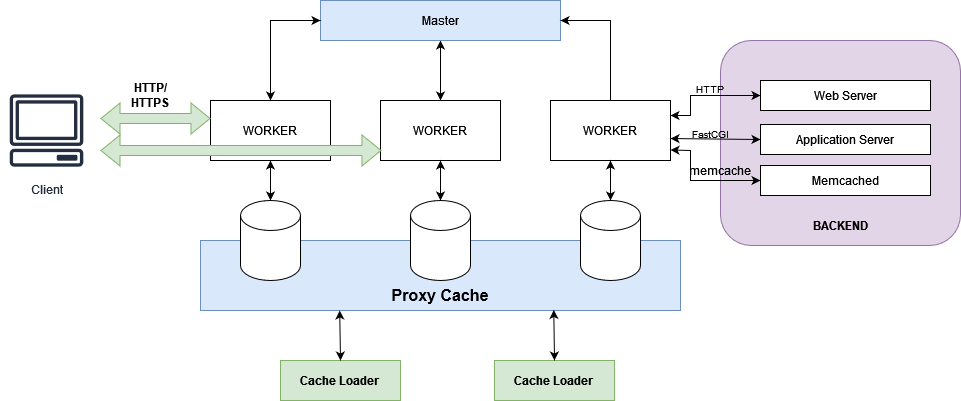

The diagram above was exported from draw.io. Its source (the exported page's mxGraphModel, read from the mxfile embedded in the PNG):
<mxGraphModel dx="1876" dy="962" grid="1" gridSize="10" guides="1" tooltips="1" connect="1" arrows="1" fold="1" page="1" pageScale="1" pageWidth="827" pageHeight="1169" math="0" shadow="0">
  <root>
    <mxCell id="0" />
    <mxCell id="1" parent="0" />
    <mxCell id="2OGetPZekLivL_dzZe1L-25" value="" style="rounded=1;whiteSpace=wrap;html=1;fillColor=#e1d5e7;strokeColor=#9673a6;" vertex="1" parent="1">
      <mxGeometry x="640" y="120" width="240" height="205" as="geometry" />
    </mxCell>
    <mxCell id="2OGetPZekLivL_dzZe1L-17" value="" style="rounded=0;whiteSpace=wrap;html=1;fillColor=#dae8fc;strokeColor=#6c8ebf;" vertex="1" parent="1">
      <mxGeometry x="120" y="320" width="480" height="70" as="geometry" />
    </mxCell>
    <mxCell id="2OGetPZekLivL_dzZe1L-9" value="" style="edgeStyle=orthogonalEdgeStyle;rounded=0;orthogonalLoop=1;jettySize=auto;html=1;startArrow=classic;startFill=1;" edge="1" parent="1" source="2OGetPZekLivL_dzZe1L-2" target="2OGetPZekLivL_dzZe1L-4">
      <mxGeometry relative="1" as="geometry" />
    </mxCell>
    <mxCell id="2OGetPZekLivL_dzZe1L-2" value="Master" style="rounded=0;whiteSpace=wrap;html=1;fillColor=#dae8fc;strokeColor=#6c8ebf;" vertex="1" parent="1">
      <mxGeometry x="240" y="80" width="240" height="40" as="geometry" />
    </mxCell>
    <mxCell id="2OGetPZekLivL_dzZe1L-12" value="" style="edgeStyle=orthogonalEdgeStyle;rounded=0;orthogonalLoop=1;jettySize=auto;html=1;startArrow=classic;startFill=1;" edge="1" parent="1" source="2OGetPZekLivL_dzZe1L-3" target="2OGetPZekLivL_dzZe1L-5">
      <mxGeometry relative="1" as="geometry" />
    </mxCell>
    <mxCell id="2OGetPZekLivL_dzZe1L-3" value="" style="shape=cylinder3;whiteSpace=wrap;html=1;boundedLbl=1;backgroundOutline=1;size=15;" vertex="1" parent="1">
      <mxGeometry x="160" y="280" width="60" height="80" as="geometry" />
    </mxCell>
    <mxCell id="2OGetPZekLivL_dzZe1L-4" value="WORKER" style="rounded=0;whiteSpace=wrap;html=1;" vertex="1" parent="1">
      <mxGeometry x="300" y="180" width="120" height="60" as="geometry" />
    </mxCell>
    <mxCell id="2OGetPZekLivL_dzZe1L-5" value="WORKER" style="rounded=0;whiteSpace=wrap;html=1;" vertex="1" parent="1">
      <mxGeometry x="130" y="180" width="120" height="60" as="geometry" />
    </mxCell>
    <mxCell id="2OGetPZekLivL_dzZe1L-11" value="" style="edgeStyle=orthogonalEdgeStyle;rounded=0;orthogonalLoop=1;jettySize=auto;html=1;entryX=1;entryY=0.5;entryDx=0;entryDy=0;" edge="1" parent="1" source="2OGetPZekLivL_dzZe1L-6" target="2OGetPZekLivL_dzZe1L-2">
      <mxGeometry relative="1" as="geometry">
        <mxPoint x="530" y="100" as="targetPoint" />
      </mxGeometry>
    </mxCell>
    <mxCell id="2OGetPZekLivL_dzZe1L-6" value="WORKER" style="rounded=0;whiteSpace=wrap;html=1;" vertex="1" parent="1">
      <mxGeometry x="470" y="180" width="120" height="60" as="geometry" />
    </mxCell>
    <mxCell id="2OGetPZekLivL_dzZe1L-7" value="" style="endArrow=classic;startArrow=classic;html=1;rounded=0;exitX=0.5;exitY=0;exitDx=0;exitDy=0;entryX=0;entryY=0.5;entryDx=0;entryDy=0;" edge="1" parent="1" source="2OGetPZekLivL_dzZe1L-5" target="2OGetPZekLivL_dzZe1L-2">
      <mxGeometry width="50" height="50" relative="1" as="geometry">
        <mxPoint x="280" y="320" as="sourcePoint" />
        <mxPoint x="330" y="270" as="targetPoint" />
        <Array as="points">
          <mxPoint x="190" y="100" />
        </Array>
      </mxGeometry>
    </mxCell>
    <mxCell id="2OGetPZekLivL_dzZe1L-14" value="" style="edgeStyle=orthogonalEdgeStyle;rounded=0;orthogonalLoop=1;jettySize=auto;html=1;startArrow=classic;startFill=1;" edge="1" parent="1" source="2OGetPZekLivL_dzZe1L-13" target="2OGetPZekLivL_dzZe1L-4">
      <mxGeometry relative="1" as="geometry" />
    </mxCell>
    <mxCell id="2OGetPZekLivL_dzZe1L-13" value="" style="shape=cylinder3;whiteSpace=wrap;html=1;boundedLbl=1;backgroundOutline=1;size=15;" vertex="1" parent="1">
      <mxGeometry x="330" y="280" width="60" height="80" as="geometry" />
    </mxCell>
    <mxCell id="2OGetPZekLivL_dzZe1L-16" value="" style="edgeStyle=orthogonalEdgeStyle;rounded=0;orthogonalLoop=1;jettySize=auto;html=1;startArrow=classic;startFill=1;" edge="1" parent="1" source="2OGetPZekLivL_dzZe1L-15" target="2OGetPZekLivL_dzZe1L-6">
      <mxGeometry relative="1" as="geometry" />
    </mxCell>
    <mxCell id="2OGetPZekLivL_dzZe1L-15" value="" style="shape=cylinder3;whiteSpace=wrap;html=1;boundedLbl=1;backgroundOutline=1;size=15;" vertex="1" parent="1">
      <mxGeometry x="500" y="280" width="60" height="80" as="geometry" />
    </mxCell>
    <mxCell id="2OGetPZekLivL_dzZe1L-18" value="Proxy Cache" style="text;html=1;align=center;verticalAlign=middle;whiteSpace=wrap;rounded=0;fontStyle=1;fontSize=16;" vertex="1" parent="1">
      <mxGeometry x="300" y="360" width="120" height="30" as="geometry" />
    </mxCell>
    <mxCell id="2OGetPZekLivL_dzZe1L-20" value="&lt;b&gt;Cache Loader&lt;br&gt;&lt;/b&gt;" style="rounded=0;whiteSpace=wrap;html=1;fillColor=#d5e8d4;strokeColor=#82b366;" vertex="1" parent="1">
      <mxGeometry x="200" y="440" width="120" height="40" as="geometry" />
    </mxCell>
    <mxCell id="2OGetPZekLivL_dzZe1L-22" value="" style="endArrow=classic;startArrow=classic;html=1;rounded=0;exitX=0.5;exitY=0;exitDx=0;exitDy=0;entryX=0.29;entryY=1;entryDx=0;entryDy=0;entryPerimeter=0;" edge="1" parent="1" source="2OGetPZekLivL_dzZe1L-20" target="2OGetPZekLivL_dzZe1L-17">
      <mxGeometry width="50" height="50" relative="1" as="geometry">
        <mxPoint x="80" y="320" as="sourcePoint" />
        <mxPoint x="130" y="270" as="targetPoint" />
      </mxGeometry>
    </mxCell>
    <mxCell id="2OGetPZekLivL_dzZe1L-23" value="&lt;b&gt;Cache Loader&lt;br&gt;&lt;/b&gt;" style="rounded=0;whiteSpace=wrap;html=1;fillColor=#d5e8d4;strokeColor=#82b366;" vertex="1" parent="1">
      <mxGeometry x="414" y="440" width="120" height="40" as="geometry" />
    </mxCell>
    <mxCell id="2OGetPZekLivL_dzZe1L-24" value="" style="endArrow=classic;startArrow=classic;html=1;rounded=0;exitX=0.5;exitY=0;exitDx=0;exitDy=0;entryX=0.736;entryY=0.992;entryDx=0;entryDy=0;entryPerimeter=0;" edge="1" parent="1" source="2OGetPZekLivL_dzZe1L-23" target="2OGetPZekLivL_dzZe1L-17">
      <mxGeometry width="50" height="50" relative="1" as="geometry">
        <mxPoint x="410" y="360" as="sourcePoint" />
        <mxPoint x="460" y="310" as="targetPoint" />
      </mxGeometry>
    </mxCell>
    <mxCell id="2OGetPZekLivL_dzZe1L-26" value="&lt;b&gt;BACKEND&lt;/b&gt;" style="text;html=1;align=center;verticalAlign=middle;whiteSpace=wrap;rounded=0;" vertex="1" parent="1">
      <mxGeometry x="730" y="290" width="60" height="30" as="geometry" />
    </mxCell>
    <mxCell id="2OGetPZekLivL_dzZe1L-29" value="Web Server" style="rounded=0;whiteSpace=wrap;html=1;" vertex="1" parent="1">
      <mxGeometry x="680" y="160" width="170" height="30" as="geometry" />
    </mxCell>
    <mxCell id="2OGetPZekLivL_dzZe1L-30" value="&lt;div&gt;Application Server&lt;/div&gt;" style="rounded=0;whiteSpace=wrap;html=1;" vertex="1" parent="1">
      <mxGeometry x="680" y="204" width="170" height="30" as="geometry" />
    </mxCell>
    <mxCell id="2OGetPZekLivL_dzZe1L-31" value="Memcached" style="rounded=0;whiteSpace=wrap;html=1;" vertex="1" parent="1">
      <mxGeometry x="680" y="245" width="170" height="30" as="geometry" />
    </mxCell>
    <mxCell id="2OGetPZekLivL_dzZe1L-34" value="" style="endArrow=classic;startArrow=classic;html=1;rounded=0;exitX=1;exitY=0.25;exitDx=0;exitDy=0;entryX=0;entryY=0.5;entryDx=0;entryDy=0;" edge="1" parent="1" source="2OGetPZekLivL_dzZe1L-6" target="2OGetPZekLivL_dzZe1L-29">
      <mxGeometry width="50" height="50" relative="1" as="geometry">
        <mxPoint x="660" y="280" as="sourcePoint" />
        <mxPoint x="710" y="230" as="targetPoint" />
        <Array as="points">
          <mxPoint x="610" y="195" />
          <mxPoint x="610" y="175" />
        </Array>
      </mxGeometry>
    </mxCell>
    <mxCell id="2OGetPZekLivL_dzZe1L-35" value="" style="endArrow=classic;startArrow=classic;html=1;rounded=0;exitX=1;exitY=0.634;exitDx=0;exitDy=0;entryX=0;entryY=0.5;entryDx=0;entryDy=0;exitPerimeter=0;" edge="1" parent="1" source="2OGetPZekLivL_dzZe1L-6" target="2OGetPZekLivL_dzZe1L-30">
      <mxGeometry width="50" height="50" relative="1" as="geometry">
        <mxPoint x="660" y="280" as="sourcePoint" />
        <mxPoint x="710" y="230" as="targetPoint" />
      </mxGeometry>
    </mxCell>
    <mxCell id="2OGetPZekLivL_dzZe1L-36" value="" style="endArrow=classic;startArrow=classic;html=1;rounded=0;exitX=1;exitY=0.824;exitDx=0;exitDy=0;entryX=0;entryY=0.5;entryDx=0;entryDy=0;exitPerimeter=0;" edge="1" parent="1" source="2OGetPZekLivL_dzZe1L-6" target="2OGetPZekLivL_dzZe1L-31">
      <mxGeometry width="50" height="50" relative="1" as="geometry">
        <mxPoint x="660" y="280" as="sourcePoint" />
        <mxPoint x="710" y="230" as="targetPoint" />
        <Array as="points">
          <mxPoint x="610" y="230" />
          <mxPoint x="610" y="260" />
        </Array>
      </mxGeometry>
    </mxCell>
    <mxCell id="2OGetPZekLivL_dzZe1L-37" value="HTTP" style="text;html=1;align=center;verticalAlign=middle;whiteSpace=wrap;rounded=0;fontSize=10;" vertex="1" parent="1">
      <mxGeometry x="600" y="154" width="60" height="30" as="geometry" />
    </mxCell>
    <mxCell id="2OGetPZekLivL_dzZe1L-38" value="&lt;font style=&quot;font-size: 10px;&quot;&gt;FastCGI&lt;/font&gt;" style="text;html=1;align=center;verticalAlign=middle;whiteSpace=wrap;rounded=0;" vertex="1" parent="1">
      <mxGeometry x="600" y="198" width="60" height="30" as="geometry" />
    </mxCell>
    <mxCell id="2OGetPZekLivL_dzZe1L-39" value="memcache" style="text;html=1;align=center;verticalAlign=middle;whiteSpace=wrap;rounded=0;" vertex="1" parent="1">
      <mxGeometry x="610" y="235" width="60" height="30" as="geometry" />
    </mxCell>
    <mxCell id="2OGetPZekLivL_dzZe1L-45" value="" style="shape=flexArrow;endArrow=classic;startArrow=classic;html=1;rounded=0;entryX=0.008;entryY=0.833;entryDx=0;entryDy=0;entryPerimeter=0;fillColor=#d5e8d4;strokeColor=#82b366;" edge="1" parent="1" target="2OGetPZekLivL_dzZe1L-4">
      <mxGeometry width="100" height="100" relative="1" as="geometry">
        <mxPoint x="20" y="230" as="sourcePoint" />
        <mxPoint x="240" y="180" as="targetPoint" />
      </mxGeometry>
    </mxCell>
    <mxCell id="2OGetPZekLivL_dzZe1L-46" value="" style="shape=flexArrow;endArrow=classic;startArrow=classic;html=1;rounded=0;fillColor=#d5e8d4;strokeColor=#82b366;" edge="1" parent="1">
      <mxGeometry width="100" height="100" relative="1" as="geometry">
        <mxPoint x="20" y="198" as="sourcePoint" />
        <mxPoint x="130" y="198" as="targetPoint" />
      </mxGeometry>
    </mxCell>
    <mxCell id="2OGetPZekLivL_dzZe1L-47" value="Client" style="sketch=0;outlineConnect=0;fontColor=#232F3E;gradientColor=none;strokeColor=#232F3E;fillColor=#ffffff;dashed=0;verticalLabelPosition=bottom;verticalAlign=top;align=center;html=1;fontSize=12;fontStyle=0;aspect=fixed;shape=mxgraph.aws4.resourceIcon;resIcon=mxgraph.aws4.client;" vertex="1" parent="1">
      <mxGeometry x="-80" y="164" width="92" height="92" as="geometry" />
    </mxCell>
    <mxCell id="2OGetPZekLivL_dzZe1L-48" value="&lt;b&gt;HTTP/HTTPS&lt;/b&gt;" style="text;html=1;align=center;verticalAlign=middle;whiteSpace=wrap;rounded=0;" vertex="1" parent="1">
      <mxGeometry x="40" y="160" width="60" height="30" as="geometry" />
    </mxCell>
  </root>
</mxGraphModel>